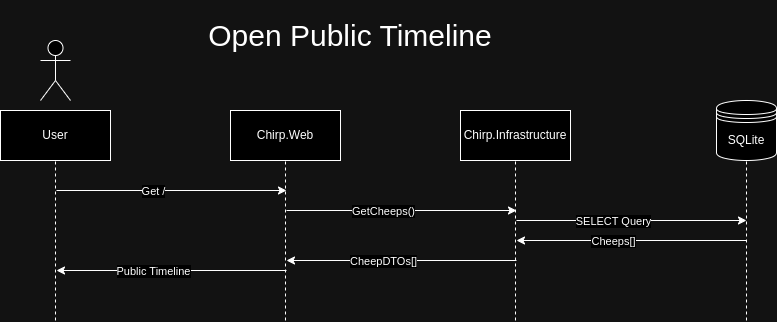

The diagram above was exported from draw.io. Its source (the exported page's mxGraphModel, read from the mxfile embedded in the PNG):
<mxGraphModel dx="996" dy="501" grid="1" gridSize="10" guides="1" tooltips="1" connect="1" arrows="1" fold="1" page="1" pageScale="1" pageWidth="827" pageHeight="1169" math="0" shadow="0">
  <root>
    <mxCell id="0" />
    <mxCell id="1" parent="0" />
    <mxCell id="X5-rPrjnCzhCizLrUF_o-1" value="&lt;div&gt;User&lt;/div&gt;" style="html=1;whiteSpace=wrap;" parent="1" vertex="1">
      <mxGeometry x="64" y="150" width="110" height="50" as="geometry" />
    </mxCell>
    <mxCell id="X5-rPrjnCzhCizLrUF_o-2" value="Chirp.Web" style="html=1;whiteSpace=wrap;" parent="1" vertex="1">
      <mxGeometry x="294" y="150" width="110" height="50" as="geometry" />
    </mxCell>
    <mxCell id="X5-rPrjnCzhCizLrUF_o-3" value="" style="shape=umlActor;verticalLabelPosition=bottom;verticalAlign=top;html=1;" parent="1" vertex="1">
      <mxGeometry x="104" y="80" width="30" height="60" as="geometry" />
    </mxCell>
    <mxCell id="X5-rPrjnCzhCizLrUF_o-6" value="Chirp.Infrastructure" style="html=1;whiteSpace=wrap;" parent="1" vertex="1">
      <mxGeometry x="524" y="150" width="110" height="50" as="geometry" />
    </mxCell>
    <mxCell id="X5-rPrjnCzhCizLrUF_o-7" value="&lt;div&gt;SQLite&lt;/div&gt;" style="shape=datastore;whiteSpace=wrap;html=1;" parent="1" vertex="1">
      <mxGeometry x="780" y="140" width="60" height="60" as="geometry" />
    </mxCell>
    <mxCell id="X5-rPrjnCzhCizLrUF_o-8" value="" style="endArrow=none;dashed=1;html=1;rounded=0;entryX=0.5;entryY=1;entryDx=0;entryDy=0;" parent="1" target="X5-rPrjnCzhCizLrUF_o-1" edge="1">
      <mxGeometry width="50" height="50" relative="1" as="geometry">
        <mxPoint x="119" y="360" as="sourcePoint" />
        <mxPoint x="440" y="250" as="targetPoint" />
      </mxGeometry>
    </mxCell>
    <mxCell id="X5-rPrjnCzhCizLrUF_o-9" value="" style="endArrow=none;dashed=1;html=1;rounded=0;entryX=0.5;entryY=1;entryDx=0;entryDy=0;" parent="1" target="X5-rPrjnCzhCizLrUF_o-2" edge="1">
      <mxGeometry width="50" height="50" relative="1" as="geometry">
        <mxPoint x="349" y="360" as="sourcePoint" />
        <mxPoint x="340" y="240" as="targetPoint" />
      </mxGeometry>
    </mxCell>
    <mxCell id="X5-rPrjnCzhCizLrUF_o-10" value="" style="endArrow=none;dashed=1;html=1;rounded=0;entryX=0.5;entryY=1;entryDx=0;entryDy=0;" parent="1" target="X5-rPrjnCzhCizLrUF_o-6" edge="1">
      <mxGeometry width="50" height="50" relative="1" as="geometry">
        <mxPoint x="579" y="360" as="sourcePoint" />
        <mxPoint x="520" y="220" as="targetPoint" />
      </mxGeometry>
    </mxCell>
    <mxCell id="X5-rPrjnCzhCizLrUF_o-11" value="" style="endArrow=none;dashed=1;html=1;rounded=0;entryX=0.5;entryY=1;entryDx=0;entryDy=0;" parent="1" target="X5-rPrjnCzhCizLrUF_o-7" edge="1">
      <mxGeometry width="50" height="50" relative="1" as="geometry">
        <mxPoint x="810" y="360" as="sourcePoint" />
        <mxPoint x="786" y="230" as="targetPoint" />
      </mxGeometry>
    </mxCell>
    <mxCell id="sUfgXLJ6gxOgg04j4Lwl-3" value="&lt;span style=&quot;font-size: 30px;&quot;&gt;Open Public Timeline&lt;/span&gt;" style="text;html=1;align=center;verticalAlign=middle;whiteSpace=wrap;rounded=0;" vertex="1" parent="1">
      <mxGeometry x="229" y="40" width="370" height="70" as="geometry" />
    </mxCell>
    <mxCell id="sUfgXLJ6gxOgg04j4Lwl-4" value="" style="endArrow=classic;html=1;rounded=0;" edge="1" parent="1">
      <mxGeometry width="50" height="50" relative="1" as="geometry">
        <mxPoint x="120" y="230" as="sourcePoint" />
        <mxPoint x="350" y="230" as="targetPoint" />
      </mxGeometry>
    </mxCell>
    <mxCell id="sUfgXLJ6gxOgg04j4Lwl-5" value="Get /" style="edgeLabel;html=1;align=center;verticalAlign=middle;resizable=0;points=[];" vertex="1" connectable="0" parent="sUfgXLJ6gxOgg04j4Lwl-4">
      <mxGeometry x="-0.1687" relative="1" as="geometry">
        <mxPoint as="offset" />
      </mxGeometry>
    </mxCell>
    <mxCell id="sUfgXLJ6gxOgg04j4Lwl-6" value="" style="endArrow=classic;html=1;rounded=0;" edge="1" parent="1">
      <mxGeometry width="50" height="50" relative="1" as="geometry">
        <mxPoint x="350" y="250" as="sourcePoint" />
        <mxPoint x="580" y="250" as="targetPoint" />
      </mxGeometry>
    </mxCell>
    <mxCell id="sUfgXLJ6gxOgg04j4Lwl-7" value="GetCheeps()" style="edgeLabel;html=1;align=center;verticalAlign=middle;resizable=0;points=[];" vertex="1" connectable="0" parent="sUfgXLJ6gxOgg04j4Lwl-6">
      <mxGeometry x="-0.1687" relative="1" as="geometry">
        <mxPoint as="offset" />
      </mxGeometry>
    </mxCell>
    <mxCell id="sUfgXLJ6gxOgg04j4Lwl-8" value="" style="endArrow=classic;html=1;rounded=0;" edge="1" parent="1">
      <mxGeometry width="50" height="50" relative="1" as="geometry">
        <mxPoint x="580" y="260" as="sourcePoint" />
        <mxPoint x="810" y="260" as="targetPoint" />
      </mxGeometry>
    </mxCell>
    <mxCell id="sUfgXLJ6gxOgg04j4Lwl-9" value="SELECT Query" style="edgeLabel;html=1;align=center;verticalAlign=middle;resizable=0;points=[];" vertex="1" connectable="0" parent="sUfgXLJ6gxOgg04j4Lwl-8">
      <mxGeometry x="-0.1687" relative="1" as="geometry">
        <mxPoint as="offset" />
      </mxGeometry>
    </mxCell>
    <mxCell id="sUfgXLJ6gxOgg04j4Lwl-10" value="" style="endArrow=none;html=1;rounded=0;endFill=0;startArrow=classic;startFill=1;" edge="1" parent="1">
      <mxGeometry width="50" height="50" relative="1" as="geometry">
        <mxPoint x="580" y="280" as="sourcePoint" />
        <mxPoint x="810" y="280" as="targetPoint" />
      </mxGeometry>
    </mxCell>
    <mxCell id="sUfgXLJ6gxOgg04j4Lwl-11" value="Cheeps[]" style="edgeLabel;html=1;align=center;verticalAlign=middle;resizable=0;points=[];" vertex="1" connectable="0" parent="sUfgXLJ6gxOgg04j4Lwl-10">
      <mxGeometry x="-0.1687" relative="1" as="geometry">
        <mxPoint as="offset" />
      </mxGeometry>
    </mxCell>
    <mxCell id="sUfgXLJ6gxOgg04j4Lwl-12" value="" style="endArrow=none;html=1;rounded=0;endFill=0;startArrow=classic;startFill=1;" edge="1" parent="1">
      <mxGeometry width="50" height="50" relative="1" as="geometry">
        <mxPoint x="350" y="300" as="sourcePoint" />
        <mxPoint x="580" y="300" as="targetPoint" />
      </mxGeometry>
    </mxCell>
    <mxCell id="sUfgXLJ6gxOgg04j4Lwl-13" value="CheepDTOs[]" style="edgeLabel;html=1;align=center;verticalAlign=middle;resizable=0;points=[];" vertex="1" connectable="0" parent="sUfgXLJ6gxOgg04j4Lwl-12">
      <mxGeometry x="-0.1687" relative="1" as="geometry">
        <mxPoint as="offset" />
      </mxGeometry>
    </mxCell>
    <mxCell id="sUfgXLJ6gxOgg04j4Lwl-14" value="" style="endArrow=none;html=1;rounded=0;endFill=0;startArrow=classic;startFill=1;" edge="1" parent="1">
      <mxGeometry width="50" height="50" relative="1" as="geometry">
        <mxPoint x="120" y="310" as="sourcePoint" />
        <mxPoint x="350" y="310" as="targetPoint" />
      </mxGeometry>
    </mxCell>
    <mxCell id="sUfgXLJ6gxOgg04j4Lwl-15" value="Public Timeline" style="edgeLabel;html=1;align=center;verticalAlign=middle;resizable=0;points=[];" vertex="1" connectable="0" parent="sUfgXLJ6gxOgg04j4Lwl-14">
      <mxGeometry x="-0.1687" relative="1" as="geometry">
        <mxPoint as="offset" />
      </mxGeometry>
    </mxCell>
  </root>
</mxGraphModel>